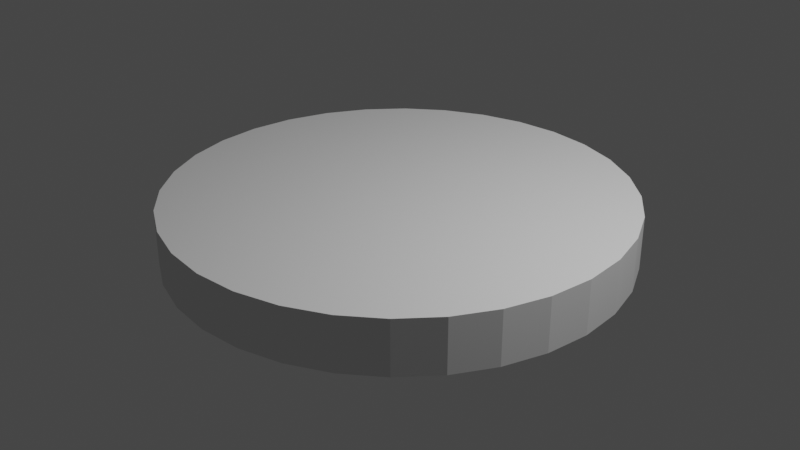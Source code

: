 # Source: 10_pie.blend  (saved by Blender 2.83.18; exported with 4.5.12 LTS)
import bpy
from mathutils import Matrix  # noqa: F401  (used for matrix-valued properties, if any)

bpy.ops.wm.read_factory_settings(use_empty=True)
scene = bpy.context.scene
scene.name = 'Scene'

# ---- collections
col_collection = bpy.data.collections.new('Collection'); scene.collection.children.link(col_collection)

# ---- world
world_world = bpy.data.worlds.new('World'); scene.world = world_world
world_world.use_nodes = True; world_world.node_tree.nodes.clear()
_N = world_world.node_tree.nodes; _L = world_world.node_tree.links
n0 = _N.new('ShaderNodeOutputWorld'); n0.name = 'World Output'; n0.location = (300, 300)
n1 = _N.new('ShaderNodeBackground'); n1.name = 'Background'; n1.location = (10, 300)
n1.inputs[0].default_value = (0.05088, 0.05088, 0.05088, 1.0)
_L.new(n1.outputs[0], n0.inputs[0])
n0.is_active_output = True
world_world.color = (0.05088, 0.05088, 0.05088)
world_world.use_sun_shadow = False
world_world.sun_shadow_jitter_overblur = 0.0

# ---- cameras
cam_camera = bpy.data.cameras.new('Camera')
cam_camera.clip_end = 100.0
cam_camera.ortho_scale = 7.314

# ---- lights
light_light = bpy.data.lights.new('Light', 'POINT')
light_light.transmission_factor = 0.0
light_light.energy = 1000.0
light_light.shadow_soft_size = 0.1
light_light.shadow_maximum_resolution = 0.006
light_light.use_absolute_resolution = True

# ---- meshes
me_cylinder = bpy.data.meshes.new('Cylinder')
me_cylinder.from_pydata([(0.0, 1.0, -1.0), (0.0, 1.0, 1.0), (0.1951, 0.9808, -1.0), (0.1951, 0.9808, 1.0), (0.3827, 0.9239, -1.0), (0.3827, 0.9239, 1.0), (0.5556, 0.8315, -1.0), (0.5556, 0.8315, 1.0), (0.7071, 0.7071, -1.0), (0.7071, 0.7071, 1.0), (0.8315, 0.5556, -1.0), (0.8315, 0.5556, 1.0), (0.9239, 0.3827, -1.0), (0.9239, 0.3827, 1.0), (0.9808, 0.1951, -1.0), (0.9808, 0.1951, 1.0), (1.0, 7.55e-08, -1.0), (1.0, 7.55e-08, 1.0), (0.9808, -0.1951, -1.0), (0.9808, -0.1951, 1.0), (0.9239, -0.3827, -1.0), (0.9239, -0.3827, 1.0), (0.8315, -0.5556, -1.0), (0.8315, -0.5556, 1.0), (0.7071, -0.7071, -1.0), (0.7071, -0.7071, 1.0), (0.5556, -0.8315, -1.0), (0.5556, -0.8315, 1.0), (0.3827, -0.9239, -1.0), (0.3827, -0.9239, 1.0), (0.1951, -0.9808, -1.0), (0.1951, -0.9808, 1.0), (-3.258e-07, -1.0, -1.0), (-3.258e-07, -1.0, 1.0), (-0.1951, -0.9808, -1.0), (-0.1951, -0.9808, 1.0), (-0.3827, -0.9239, -1.0), (-0.3827, -0.9239, 1.0), (-0.5556, -0.8315, -1.0), (-0.5556, -0.8315, 1.0), (-0.7071, -0.7071, -1.0), (-0.7071, -0.7071, 1.0), (-0.8315, -0.5556, -1.0), (-0.8315, -0.5556, 1.0), (-0.9239, -0.3827, -1.0), (-0.9239, -0.3827, 1.0), (-0.9808, -0.1951, -1.0), (-0.9808, -0.1951, 1.0), (-1.0, 9.656e-07, -1.0), (-1.0, 9.656e-07, 1.0), (-0.9808, 0.1951, -1.0), (-0.9808, 0.1951, 1.0), (-0.9239, 0.3827, -1.0), (-0.9239, 0.3827, 1.0), (-0.8315, 0.5556, -1.0), (-0.8315, 0.5556, 1.0), (-0.7071, 0.7071, -1.0), (-0.7071, 0.7071, 1.0), (-0.5556, 0.8315, -1.0), (-0.5556, 0.8315, 1.0), (-0.3827, 0.9239, -1.0), (-0.3827, 0.9239, 1.0), (-0.1951, 0.9808, -1.0), (-0.1951, 0.9808, 1.0)], [], [(0, 1, 3, 2), (2, 3, 5, 4), (4, 5, 7, 6), (6, 7, 9, 8), (8, 9, 11, 10), (10, 11, 13, 12), (12, 13, 15, 14), (14, 15, 17, 16), (16, 17, 19, 18), (18, 19, 21, 20), (20, 21, 23, 22), (22, 23, 25, 24), (24, 25, 27, 26), (26, 27, 29, 28), (28, 29, 31, 30), (30, 31, 33, 32), (32, 33, 35, 34), (34, 35, 37, 36), (36, 37, 39, 38), (38, 39, 41, 40), (40, 41, 43, 42), (42, 43, 45, 44), (44, 45, 47, 46), (46, 47, 49, 48), (48, 49, 51, 50), (50, 51, 53, 52), (52, 53, 55, 54), (54, 55, 57, 56), (56, 57, 59, 58), (58, 59, 61, 60), (3, 1, 63, 61, 59, 57, 55, 53, 51, 49, 47, 45, 43, 41, 39, 37, 35, 33, 31, 29, 27, 25, 23, 21, 19, 17, 15, 13, 11, 9, 7, 5), (60, 61, 63, 62), (62, 63, 1, 0), (0, 2, 4, 6, 8, 10, 12, 14, 16, 18, 20, 22, 24, 26, 28, 30, 32, 34, 36, 38, 40, 42, 44, 46, 48, 50, 52, 54, 56, 58, 60, 62)])
_uv = me_cylinder.uv_layers.new(name='UVMap')
_uv.uv.foreach_set('vector', [1.0, 0.5, 1.0, 1.0, 0.9688, 1.0, 0.9688, 0.5, 0.9688, 0.5, 0.9688, 1.0, 0.9375, 1.0, 0.9375, 0.5, 0.9375, 0.5, 0.9375, 1.0, 0.9062, 1.0, 0.9062, 0.5, 0.9062, 0.5, 0.9062, 1.0, 0.875, 1.0, 0.875, 0.5, 0.875, 0.5, 0.875, 1.0, 0.8438, 1.0, 0.8438, 0.5, 0.8438, 0.5, 0.8438, 1.0, 0.8125, 1.0, 0.8125, 0.5, 0.8125, 0.5, 0.8125, 1.0, 0.7812, 1.0, 0.7812, 0.5, 0.7812, 0.5, 0.7812, 1.0, 0.75, 1.0, 0.75, 0.5, 0.75, 0.5, 0.75, 1.0, 0.7188, 1.0, 0.7188, 0.5, 0.7188, 0.5, 0.7188, 1.0, 0.6875, 1.0, 0.6875, 0.5, 0.6875, 0.5, 0.6875, 1.0, 0.6562, 1.0, 0.6562, 0.5, 0.6562, 0.5, 0.6562, 1.0, 0.625, 1.0, 0.625, 0.5, 0.625, 0.5, 0.625, 1.0, 0.5938, 1.0, 0.5938, 0.5, 0.5938, 0.5, 0.5938, 1.0, 0.5625, 1.0, 0.5625, 0.5, 0.5625, 0.5, 0.5625, 1.0, 0.5312, 1.0, 0.5312, 0.5, 0.5312, 0.5, 0.5312, 1.0, 0.5, 1.0, 0.5, 0.5, 0.5, 0.5, 0.5, 1.0, 0.4688, 1.0, 0.4688, 0.5, 0.4688, 0.5, 0.4688, 1.0, 0.4375, 1.0, 0.4375, 0.5, 0.4375, 0.5, 0.4375, 1.0, 0.4062, 1.0, 0.4062, 0.5, 0.4062, 0.5, 0.4062, 1.0, 0.375, 1.0, 0.375, 0.5, 0.375, 0.5, 0.375, 1.0, 0.3438, 1.0, 0.3438, 0.5, 0.3438, 0.5, 0.3438, 1.0, 0.3125, 1.0, 0.3125, 0.5, 0.3125, 0.5, 0.3125, 1.0, 0.2812, 1.0, 0.2812, 0.5, 0.2812, 0.5, 0.2812, 1.0, 0.25, 1.0, 0.25, 0.5, 0.25, 0.5, 0.25, 1.0, 0.2188, 1.0, 0.2188, 0.5, 0.2188, 0.5, 0.2188, 1.0, 0.1875, 1.0, 0.1875, 0.5, 0.1875, 0.5, 0.1875, 1.0, 0.1562, 1.0, 0.1562, 0.5, 0.1562, 0.5, 0.1562, 1.0, 0.125, 1.0, 0.125, 0.5, 0.125, 0.5, 0.125, 1.0, 0.09375, 1.0, 0.09375, 0.5, 0.09375, 0.5, 0.09375, 1.0, 0.0625, 1.0, 0.0625, 0.5, 0.2968, 0.4854, 0.25, 0.49, 0.2032, 0.4854, 0.1582, 0.4717, 0.1167, 0.4496, 0.08029, 0.4197, 0.05045, 0.3833, 0.02827, 0.3418, 0.01461, 0.2968, 0.01, 0.25, 0.01461, 0.2032, 0.02827, 0.1582, 0.05045, 0.1167, 0.08029, 0.08029, 0.1167, 0.05045, 0.1582, 0.02827, 0.2032, 0.01461, 0.25, 0.01, 0.2968, 0.01461, 0.3418, 0.02827, 0.3833, 0.05045, 0.4197, 0.08029, 0.4496, 0.1167, 0.4717, 0.1582, 0.4854, 0.2032, 0.49, 0.25, 0.4854, 0.2968, 0.4717, 0.3418, 0.4496, 0.3833, 0.4197, 0.4197, 0.3833, 0.4496, 0.3418, 0.4717, 0.0625, 0.5, 0.0625, 1.0, 0.03125, 1.0, 0.03125, 0.5, 0.03125, 0.5, 0.03125, 1.0, 0.0, 1.0, 0.0, 0.5, 0.75, 0.49, 0.7968, 0.4854, 0.8418, 0.4717, 0.8833, 0.4496, 0.9197, 0.4197, 0.9496, 0.3833, 0.9717, 0.3418, 0.9854, 0.2968, 0.99, 0.25, 0.9854, 0.2032, 0.9717, 0.1582, 0.9496, 0.1167, 0.9197, 0.08029, 0.8833, 0.05045, 0.8418, 0.02827, 0.7968, 0.01461, 0.75, 0.01, 0.7032, 0.01461, 0.6582, 0.02827, 0.6167, 0.05045, 0.5803, 0.08029, 0.5504, 0.1167, 0.5283, 0.1582, 0.5146, 0.2032, 0.51, 0.25, 0.5146, 0.2968, 0.5283, 0.3418, 0.5504, 0.3833, 0.5803, 0.4197, 0.6167, 0.4496, 0.6582, 0.4717, 0.7032, 0.4854])
me_cylinder.use_remesh_fix_poles = True
me_cylinder.use_remesh_preserve_attributes = False
me_cylinder.use_mirror_vertex_groups = False
me_cylinder.update()

# ---- objects
ob_light = bpy.data.objects.new('Light', light_light)
ob_camera = bpy.data.objects.new('Camera', cam_camera)
ob_cylinder = bpy.data.objects.new('Cylinder', me_cylinder)

# ---- transforms, parenting, visibility, modifiers, constraints
ob_light.location = (4.076, 1.005, 5.904)
ob_light.rotation_euler = (0.6503, 0.05522, 1.866)
ob_light.lock_rotations_4d = False
ob_light.empty_display_type = 'ARROWS'
ob_light.color = (0.0, 0.0, 0.0, 0.0)
ob_light.lineart.crease_threshold = 0.0
ob_camera.location = (7.359, -6.926, 4.958)
ob_camera.rotation_euler = (1.109, 0.0, 0.8149)
ob_camera.lock_rotations_4d = False
ob_camera.empty_display_type = 'ARROWS'
ob_camera.color = (0.0, 0.0, 0.0, 0.0)
ob_camera.display_type = 'WIRE'
ob_camera.lineart.crease_threshold = 0.0
ob_cylinder.location = (0.0, 0.0, 0.0)
ob_cylinder.scale = (2.415, 2.415, -0.2838)
ob_cylinder.lineart.crease_threshold = 0.0

# ---- collection membership
col_collection.objects.link(ob_light)
col_collection.objects.link(ob_camera)
col_collection.objects.link(ob_cylinder)

# ---- scene / render settings (as saved in the file)
scene.camera = ob_camera
scene.frame_start = 1; scene.frame_end = 250; scene.frame_set(1)
scene.render.engine = 'BLENDER_EEVEE_NEXT'
scene.cycles.use_denoising = False
scene.cycles.samples = 128
scene.cycles.sampling_pattern = 'TABULATED_SOBOL'
scene.cycles.use_adaptive_sampling = False
scene.cycles.use_light_tree = False
scene.view_settings.view_transform = 'Filmic'
bpy.context.view_layer.update()
